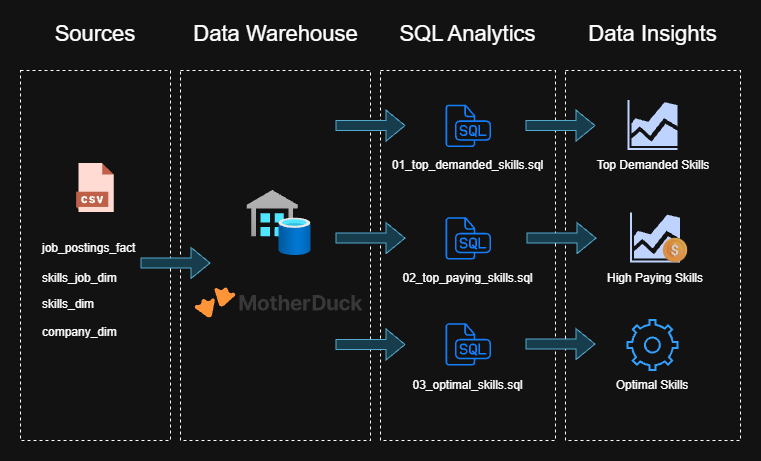

The diagram above was exported from draw.io. Its source (the exported page's mxGraphModel, read from the mxfile embedded in the PNG):
<mxGraphModel dx="1426" dy="826" grid="1" gridSize="10" guides="1" tooltips="1" connect="1" arrows="1" fold="1" page="1" pageScale="1" pageWidth="850" pageHeight="1100" math="0" shadow="0">
  <root>
    <mxCell id="0" />
    <mxCell id="1" parent="0" />
    <mxCell id="KWv3JNaM_eCeIRUlWEQK-1" parent="1" style="rounded=0;whiteSpace=wrap;html=1;fillColor=none;dashed=1;" value="" vertex="1">
      <mxGeometry height="370" width="150" x="40" y="80" as="geometry" />
    </mxCell>
    <mxCell id="KWv3JNaM_eCeIRUlWEQK-3" parent="1" style="rounded=0;whiteSpace=wrap;html=1;fillColor=none;dashed=1;" value="" vertex="1">
      <mxGeometry height="370" width="190" x="200" y="80" as="geometry" />
    </mxCell>
    <mxCell id="KWv3JNaM_eCeIRUlWEQK-7" parent="1" style="rounded=0;whiteSpace=wrap;html=1;fillColor=none;dashed=1;" value="" vertex="1">
      <mxGeometry height="370" width="175" x="585" y="80" as="geometry" />
    </mxCell>
    <mxCell id="KWv3JNaM_eCeIRUlWEQK-32" edge="1" parent="1" style="shape=flexArrow;endArrow=classic;html=1;rounded=0;fillColor=#b1ddf0;strokeColor=#10739e;" value="">
      <mxGeometry height="50" relative="1" width="50" as="geometry">
        <mxPoint x="160" y="272.52" as="sourcePoint" />
        <mxPoint x="230" y="272.52" as="targetPoint" />
      </mxGeometry>
    </mxCell>
    <mxCell id="xZYJca3uvNEOd3nnHGFT-2" parent="1" style="image;aspect=fixed;html=1;align=center;fontSize=12;image=img/lib/azure2/databases/SQL_Data_Warehouses.svg;points=[[0.402,0,0],[0.5,0.935,0],[0.072,0.5,0],[0.997,0.5,0],[0.802,0.228,0],[0.989,0.945,0],[0.074,0.712,0],[0,0.228,0]];labelPerimeter=1;" value="" vertex="1">
      <mxGeometry height="65" width="64" x="266.55" y="200" as="geometry" />
    </mxCell>
    <mxCell id="xZYJca3uvNEOd3nnHGFT-5" parent="1" style="shape=image;html=1;verticalAlign=top;verticalLabelPosition=bottom;labelBackgroundColor=#ffffff;imageAspect=0;aspect=fixed;image=https://icons.diagrams.net/icon-cache1/CAD_Database_Presentation_Spreadsheet_Vector_file_format-2933/19-1270.svg;labelPerimeter=1;" value="" vertex="1">
      <mxGeometry height="50" width="50" x="90" y="172.52" as="geometry" />
    </mxCell>
    <mxCell id="xZYJca3uvNEOd3nnHGFT-7" parent="1" style="text;html=1;whiteSpace=wrap;strokeColor=none;fillColor=none;align=left;verticalAlign=middle;rounded=0;" value="job_postings_fact" vertex="1">
      <mxGeometry height="30" width="110" x="60" y="242.52" as="geometry" />
    </mxCell>
    <mxCell id="xZYJca3uvNEOd3nnHGFT-8" parent="1" style="text;html=1;whiteSpace=wrap;strokeColor=none;fillColor=none;align=left;verticalAlign=middle;rounded=0;" value="skills_job_dim" vertex="1">
      <mxGeometry height="30" width="80" x="60" y="272.52" as="geometry" />
    </mxCell>
    <mxCell id="xZYJca3uvNEOd3nnHGFT-9" parent="1" style="text;html=1;whiteSpace=wrap;strokeColor=none;fillColor=none;align=left;verticalAlign=middle;rounded=0;" value="skills_dim" vertex="1">
      <mxGeometry height="30" width="110" x="60" y="298.52" as="geometry" />
    </mxCell>
    <mxCell id="xZYJca3uvNEOd3nnHGFT-10" parent="1" style="text;html=1;whiteSpace=wrap;strokeColor=none;fillColor=none;align=left;verticalAlign=middle;rounded=0;" value="company_dim" vertex="1">
      <mxGeometry height="30" width="110" x="60" y="327.46999999999997" as="geometry" />
    </mxCell>
    <mxCell id="xZYJca3uvNEOd3nnHGFT-11" parent="1" style="shape=image;verticalLabelPosition=bottom;labelBackgroundColor=default;verticalAlign=top;aspect=fixed;imageAspect=0;editableCssRules=.*;image=data:image/svg+xml,(base64 omitted: 6828 chars);" value="" vertex="1">
      <mxGeometry height="30" width="167.9" x="214.6" y="297.47" as="geometry" />
    </mxCell>
    <mxCell id="xZYJca3uvNEOd3nnHGFT-15" parent="1" style="text;html=1;whiteSpace=wrap;strokeColor=none;fillColor=none;align=center;verticalAlign=middle;rounded=0;" value="&lt;font style=&quot;font-size: 22px;&quot;&gt;Sources&lt;/font&gt;" vertex="1">
      <mxGeometry height="30" width="100" x="65" y="29" as="geometry" />
    </mxCell>
    <mxCell id="xZYJca3uvNEOd3nnHGFT-16" parent="1" style="text;html=1;whiteSpace=wrap;strokeColor=none;fillColor=none;align=center;verticalAlign=middle;rounded=0;" value="&lt;font style=&quot;font-size: 22px;&quot;&gt;Data Warehouse&lt;/font&gt;" vertex="1">
      <mxGeometry height="30" width="175" x="207.5" y="29" as="geometry" />
    </mxCell>
    <mxCell id="xZYJca3uvNEOd3nnHGFT-17" parent="1" style="rounded=0;whiteSpace=wrap;html=1;fillColor=none;dashed=1;" value="" vertex="1">
      <mxGeometry height="370" width="175" x="400" y="80" as="geometry" />
    </mxCell>
    <mxCell id="xZYJca3uvNEOd3nnHGFT-18" parent="1" style="shape=image;html=1;verticalAlign=top;verticalLabelPosition=bottom;labelBackgroundColor=#ffffff;imageAspect=0;aspect=fixed;image=https://icons.diagrams.net/icon-cache1/Hawcons-2268/699166-icon-89-document-file-sql-515.svg;labelPerimeter=1;" value="" vertex="1">
      <mxGeometry height="50.1" width="50.1" x="462.45" y="110" as="geometry" />
    </mxCell>
    <mxCell id="xZYJca3uvNEOd3nnHGFT-19" parent="1" style="text;html=1;whiteSpace=wrap;strokeColor=none;fillColor=none;align=center;verticalAlign=middle;rounded=0;" value="01_top_demanded_skills.sql" vertex="1">
      <mxGeometry height="30" width="175" x="400" y="160.10000000000002" as="geometry" />
    </mxCell>
    <mxCell id="xZYJca3uvNEOd3nnHGFT-20" parent="1" style="shape=image;html=1;verticalAlign=top;verticalLabelPosition=bottom;labelBackgroundColor=#ffffff;imageAspect=0;aspect=fixed;image=https://icons.diagrams.net/icon-cache1/Hawcons-2268/699166-icon-89-document-file-sql-515.svg;labelPerimeter=1;" value="" vertex="1">
      <mxGeometry height="50.1" width="50.1" x="462.45000000000005" y="222.52" as="geometry" />
    </mxCell>
    <mxCell id="xZYJca3uvNEOd3nnHGFT-21" parent="1" style="text;html=1;whiteSpace=wrap;strokeColor=none;fillColor=none;align=center;verticalAlign=middle;rounded=0;" value="02_top_paying_skills.sql" vertex="1">
      <mxGeometry height="30" width="175" x="400" y="272.62" as="geometry" />
    </mxCell>
    <mxCell id="xZYJca3uvNEOd3nnHGFT-22" parent="1" style="shape=image;html=1;verticalAlign=top;verticalLabelPosition=bottom;labelBackgroundColor=#ffffff;imageAspect=0;aspect=fixed;image=https://icons.diagrams.net/icon-cache1/Hawcons-2268/699166-icon-89-document-file-sql-515.svg;labelPerimeter=1;" value="" vertex="1">
      <mxGeometry height="50.1" width="50.1" x="462.45000000000005" y="328.52000000000004" as="geometry" />
    </mxCell>
    <mxCell id="xZYJca3uvNEOd3nnHGFT-23" parent="1" style="text;html=1;whiteSpace=wrap;strokeColor=none;fillColor=none;align=center;verticalAlign=middle;rounded=0;" value="03_optimal_skills.sql" vertex="1">
      <mxGeometry height="30" width="175" x="400" y="380.00000000000006" as="geometry" />
    </mxCell>
    <mxCell id="xZYJca3uvNEOd3nnHGFT-24" parent="1" style="text;html=1;whiteSpace=wrap;strokeColor=none;fillColor=none;align=center;verticalAlign=middle;rounded=0;" value="&lt;font style=&quot;font-size: 22px;&quot;&gt;SQL Analytics&lt;/font&gt;" vertex="1">
      <mxGeometry height="30" width="175" x="400" y="29" as="geometry" />
    </mxCell>
    <mxCell id="xZYJca3uvNEOd3nnHGFT-25" edge="1" parent="1" style="shape=flexArrow;endArrow=classic;html=1;rounded=0;fillColor=#b1ddf0;strokeColor=#10739e;" value="">
      <mxGeometry height="50" relative="1" width="50" as="geometry">
        <mxPoint x="355" y="135.1" as="sourcePoint" />
        <mxPoint x="425" y="135.1" as="targetPoint" />
      </mxGeometry>
    </mxCell>
    <mxCell id="xZYJca3uvNEOd3nnHGFT-26" edge="1" parent="1" style="shape=flexArrow;endArrow=classic;html=1;rounded=0;fillColor=#b1ddf0;strokeColor=#10739e;" value="">
      <mxGeometry height="50" relative="1" width="50" as="geometry">
        <mxPoint x="355" y="247.62" as="sourcePoint" />
        <mxPoint x="425" y="247.62" as="targetPoint" />
      </mxGeometry>
    </mxCell>
    <mxCell id="xZYJca3uvNEOd3nnHGFT-27" edge="1" parent="1" style="shape=flexArrow;endArrow=classic;html=1;rounded=0;fillColor=#b1ddf0;strokeColor=#10739e;" value="">
      <mxGeometry height="50" relative="1" width="50" as="geometry">
        <mxPoint x="355" y="354" as="sourcePoint" />
        <mxPoint x="425" y="354" as="targetPoint" />
      </mxGeometry>
    </mxCell>
    <mxCell id="xZYJca3uvNEOd3nnHGFT-29" parent="1" style="text;html=1;whiteSpace=wrap;strokeColor=none;fillColor=none;align=center;verticalAlign=middle;rounded=0;" value="&lt;font style=&quot;font-size: 22px;&quot;&gt;Data Insights&lt;/font&gt;" vertex="1">
      <mxGeometry height="30" width="175" x="585" y="29" as="geometry" />
    </mxCell>
    <mxCell id="xZYJca3uvNEOd3nnHGFT-31" parent="1" style="sketch=0;aspect=fixed;pointerEvents=1;shadow=0;dashed=0;html=1;strokeColor=none;labelPosition=center;verticalLabelPosition=bottom;verticalAlign=top;align=center;fillColor=#00188D;shape=mxgraph.mscae.general.graph;labelPerimeter=1;" value="" vertex="1">
      <mxGeometry height="50" width="50" x="647.5" y="110.1" as="geometry" />
    </mxCell>
    <mxCell id="xZYJca3uvNEOd3nnHGFT-33" parent="1" style="text;html=1;whiteSpace=wrap;strokeColor=none;fillColor=none;align=center;verticalAlign=middle;rounded=0;" value="Top Demanded Skills" vertex="1">
      <mxGeometry height="30" width="150" x="597.5" y="160.1" as="geometry" />
    </mxCell>
    <mxCell id="xZYJca3uvNEOd3nnHGFT-34" parent="1" style="sketch=0;aspect=fixed;pointerEvents=1;shadow=0;dashed=0;html=1;strokeColor=none;labelPosition=center;verticalLabelPosition=bottom;verticalAlign=top;align=center;fillColor=#00188D;shape=mxgraph.mscae.general.graph;labelPerimeter=1;" value="" vertex="1">
      <mxGeometry height="50" width="50" x="650" y="222.62" as="geometry" />
    </mxCell>
    <mxCell id="xZYJca3uvNEOd3nnHGFT-32" parent="1" style="shape=image;html=1;verticalAlign=top;verticalLabelPosition=bottom;labelBackgroundColor=#ffffff;imageAspect=0;aspect=fixed;image=https://icons.diagrams.net/icon-cache1/Front_Color-2851/dollar-front-color-1167.png;labelPerimeter=1;" value="" vertex="1">
      <mxGeometry height="30" width="30" x="680" y="244.99999999999997" as="geometry" />
    </mxCell>
    <mxCell id="xZYJca3uvNEOd3nnHGFT-35" parent="1" style="text;html=1;whiteSpace=wrap;strokeColor=none;fillColor=none;align=center;verticalAlign=middle;rounded=0;" value="High Paying Skills" vertex="1">
      <mxGeometry height="30" width="150" x="600" y="272.62" as="geometry" />
    </mxCell>
    <mxCell id="xZYJca3uvNEOd3nnHGFT-36" edge="1" parent="1" style="shape=flexArrow;endArrow=classic;html=1;rounded=0;fillColor=#b1ddf0;strokeColor=#10739e;" value="">
      <mxGeometry height="50" relative="1" width="50" as="geometry">
        <mxPoint x="545" y="135.1" as="sourcePoint" />
        <mxPoint x="615" y="135.1" as="targetPoint" />
      </mxGeometry>
    </mxCell>
    <mxCell id="xZYJca3uvNEOd3nnHGFT-37" edge="1" parent="1" style="shape=flexArrow;endArrow=classic;html=1;rounded=0;fillColor=#b1ddf0;strokeColor=#10739e;" value="">
      <mxGeometry height="50" relative="1" width="50" as="geometry">
        <mxPoint x="546" y="247.62" as="sourcePoint" />
        <mxPoint x="616" y="247.62" as="targetPoint" />
      </mxGeometry>
    </mxCell>
    <mxCell id="xZYJca3uvNEOd3nnHGFT-38" parent="1" style="html=1;verticalLabelPosition=bottom;align=center;labelBackgroundColor=#ffffff;verticalAlign=top;strokeWidth=2;strokeColor=#0080F0;shadow=0;dashed=0;shape=mxgraph.ios7.icons.settings;labelPerimeter=1;" value="" vertex="1">
      <mxGeometry height="50" width="50.1" x="647.4" y="330" as="geometry" />
    </mxCell>
    <mxCell id="xZYJca3uvNEOd3nnHGFT-39" parent="1" style="text;html=1;whiteSpace=wrap;strokeColor=none;fillColor=none;align=center;verticalAlign=middle;rounded=0;" value="Optimal Skills" vertex="1">
      <mxGeometry height="30" width="150" x="597" y="380" as="geometry" />
    </mxCell>
    <mxCell id="xZYJca3uvNEOd3nnHGFT-40" edge="1" parent="1" style="shape=flexArrow;endArrow=classic;html=1;rounded=0;fillColor=#b1ddf0;strokeColor=#10739e;" value="">
      <mxGeometry height="50" relative="1" width="50" as="geometry">
        <mxPoint x="545" y="353.57" as="sourcePoint" />
        <mxPoint x="615" y="353.57" as="targetPoint" />
      </mxGeometry>
    </mxCell>
    <mxCell id="xZYJca3uvNEOd3nnHGFT-41" parent="1" style="text;html=1;whiteSpace=wrap;strokeColor=none;fillColor=none;align=center;verticalAlign=middle;rounded=0;" value="&amp;nbsp;" vertex="1">
      <mxGeometry height="460" width="760" x="20" y="10" as="geometry" />
    </mxCell>
  </root>
</mxGraphModel>